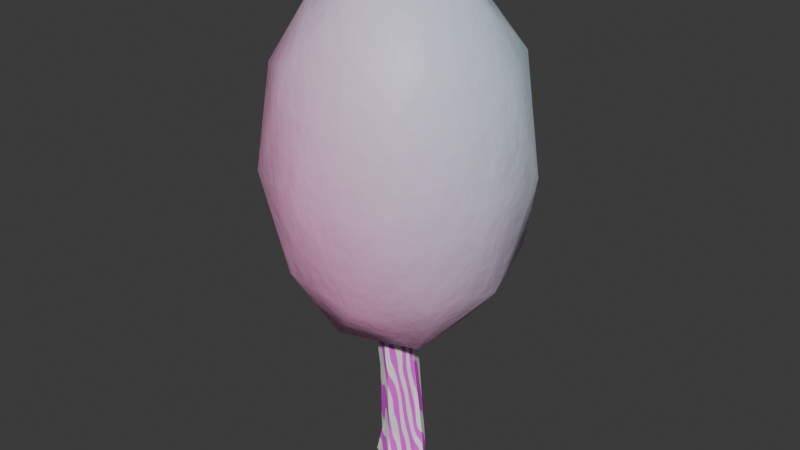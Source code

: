 # Source: PurpleLeaves.blend  (saved by Blender 4.0.36; exported with 4.5.12 LTS)
import bpy
from mathutils import Matrix  # noqa: F401  (used for matrix-valued properties, if any)

bpy.ops.wm.read_factory_settings(use_empty=True)
scene = bpy.context.scene
scene.name = 'Scene'

# ---- collections
col_collection = bpy.data.collections.new('Collection'); scene.collection.children.link(col_collection)

# ---- materials (node trees are filled in below, after node groups)
mat_cotton_candy = bpy.data.materials.new('cotton candy!')
mat_cotton_candy.use_transparent_shadow = False
mat_bark_001 = bpy.data.materials.new('bark.001')
mat_bark_001.use_transparent_shadow = False

# ---- material node trees
mat_cotton_candy.use_nodes = True; mat_cotton_candy.node_tree.nodes.clear()
_N = mat_cotton_candy.node_tree.nodes; _L = mat_cotton_candy.node_tree.links
n0 = _N.new('ShaderNodeBsdfPrincipled'); n0.name = 'Principled BSDF'; n0.location = (209, 300)
n0.inputs[3].default_value = 1.45
n1 = _N.new('ShaderNodeOutputMaterial'); n1.name = 'Material Output'; n1.location = (499, 300)
n2 = _N.new('ShaderNodeTexNoise'); n2.name = 'Noise Texture.002'; n2.location = (-1063, -251)
n2.inputs[2].default_value = 6.328
n3 = _N.new('ShaderNodeTexCoord'); n3.name = 'Texture Coordinate'; n3.location = (-1841, 88)
n4 = _N.new('ShaderNodeMapping'); n4.name = 'Mapping'; n4.location = (-1438, 163)
n4.inputs[1].default_value = (0.0, 0.0, 0.18)
n4.inputs[2].default_value = (0.0, 0.0, 0.9041)
n5 = _N.new('ShaderNodeTexNoise'); n5.name = 'Noise Texture.001'; n5.location = (-1059, 121)
n5.inputs[2].default_value = 49.0
n6 = _N.new('ShaderNodeValToRGB'); n6.name = 'Color Ramp.001'; n6.location = (-645, 211)
while len(n6.color_ramp.elements) > 1: n6.color_ramp.elements.remove(n6.color_ramp.elements[-1])
n6.color_ramp.elements[0].position = 0.0; n6.color_ramp.elements[0].color = (1.0, 1.0, 1.0, 1.0)
_e = n6.color_ramp.elements.new(0.175); _e.color = (0.3892, 0.9922, 1.0, 1.0)
n7 = _N.new('ShaderNodeValToRGB'); n7.name = 'Color Ramp.002'; n7.location = (-641, -31)
while len(n7.color_ramp.elements) > 1: n7.color_ramp.elements.remove(n7.color_ramp.elements[-1])
n7.color_ramp.elements[0].position = 0.0; n7.color_ramp.elements[0].color = (1.0, 1.0, 1.0, 1.0)
_e = n7.color_ramp.elements.new(0.175); _e.color = (1.0, 0.4473, 0.7514, 1.0)
n8 = _N.new('ShaderNodeBump'); n8.name = 'Bump'; n8.location = (-624, -280)
n8.inputs[0].default_value = 0.12
n8.inputs[1].default_value = 1.0
n8.inputs[2].default_value = 1.0
n9 = _N.new('ShaderNodeMix'); n9.name = 'Mix'; n9.location = (-241, 260)
n9.data_type = 'RGBA'
n9.clamp_factor = False
n10 = _N.new('ShaderNodeTexNoise'); n10.name = 'Noise Texture'; n10.location = (-1066, 456)
n10.inputs[2].default_value = 0.05
n11 = _N.new('ShaderNodeValToRGB'); n11.name = 'Color Ramp'; n11.location = (-616, 453)
while len(n11.color_ramp.elements) > 1: n11.color_ramp.elements.remove(n11.color_ramp.elements[-1])
n11.color_ramp.elements[0].position = 0.1706; n11.color_ramp.elements[0].color = (0.0, 0.0, 0.0, 1.0)
_e = n11.color_ramp.elements.new(0.5257); _e.color = (1.0, 1.0, 1.0, 1.0)
n12 = _N.new('ShaderNodeTexWave'); n12.name = 'Wave Texture'; n12.location = (-846, 452)
n12.wave_type = 'RINGS'
n12.bands_direction = 'DIAGONAL'
n12.wave_profile = 'SAW'
n12.inputs[1].default_value = 0.62
n12.inputs[2].default_value = -12.4
n12.inputs[6].default_value = 5.4
_L.new(n0.outputs[0], n1.inputs[0])
_L.new(n3.outputs[3], n4.inputs[0])
_L.new(n4.outputs[0], n10.inputs[0])
_L.new(n4.outputs[0], n5.inputs[0])
_L.new(n4.outputs[0], n2.inputs[0])
_L.new(n5.outputs[1], n6.inputs[0])
_L.new(n5.outputs[1], n7.inputs[0])
_L.new(n2.outputs[1], n8.inputs[3])
_L.new(n8.outputs[0], n0.inputs[5])
_L.new(n7.outputs[0], n9.inputs[3])
_L.new(n6.outputs[0], n9.inputs[2])
_L.new(n11.outputs[0], n9.inputs[0])
_L.new(n6.outputs[0], n9.inputs[6])
_L.new(n7.outputs[0], n9.inputs[7])
_L.new(n9.outputs[2], n0.inputs[0])
_L.new(n10.outputs[0], n12.inputs[0])
_L.new(n12.outputs[1], n11.inputs[0])
n1.is_active_output = True
mat_bark_001.use_nodes = True; mat_bark_001.node_tree.nodes.clear()
_N = mat_bark_001.node_tree.nodes; _L = mat_bark_001.node_tree.links
n0 = _N.new('ShaderNodeBsdfPrincipled'); n0.name = 'Principled BSDF'; n0.location = (10, 300)
n0.inputs[3].default_value = 1.45
n1 = _N.new('ShaderNodeOutputMaterial'); n1.name = 'Material Output'; n1.location = (300, 300)
n2 = _N.new('ShaderNodeTexWave'); n2.name = 'Wave Texture'; n2.location = (-655, 233)
n2.bands_direction = 'DIAGONAL'
n2.inputs[1].default_value = 2.3
n2.inputs[2].default_value = 3.9
n2.inputs[3].default_value = 5.1
n2.inputs[4].default_value = 1.8
n2.inputs[5].default_value = 0.0
n2.inputs[6].default_value = 13.4
n3 = _N.new('ShaderNodeValToRGB'); n3.name = 'Color Ramp'; n3.location = (-338, 248)
while len(n3.color_ramp.elements) > 1: n3.color_ramp.elements.remove(n3.color_ramp.elements[-1])
n3.color_ramp.elements[0].position = 0.49; n3.color_ramp.elements[0].color = (0.9581, 1.0, 0.9483, 1.0)
_e = n3.color_ramp.elements.new(0.51); _e.color = (1.0, 0.068, 0.9739, 1.0)
_L.new(n0.outputs[0], n1.inputs[0])
_L.new(n3.outputs[0], n0.inputs[0])
_L.new(n2.outputs[0], n3.inputs[0])
n1.is_active_output = True

# ---- world
world_world = bpy.data.worlds.new('World'); scene.world = world_world
world_world.use_nodes = True; world_world.node_tree.nodes.clear()
_N = world_world.node_tree.nodes; _L = world_world.node_tree.links
n0 = _N.new('ShaderNodeOutputWorld'); n0.name = 'World Output'; n0.location = (300, 300)
n1 = _N.new('ShaderNodeBackground'); n1.name = 'Background'; n1.location = (10, 300)
n1.inputs[0].default_value = (0.05088, 0.05088, 0.05088, 1.0)
_L.new(n1.outputs[0], n0.inputs[0])
n0.is_active_output = True
world_world.color = (0.05088, 0.05088, 0.05088)
world_world.use_sun_shadow = False
world_world.sun_shadow_jitter_overblur = 0.0

# ---- meshes
me_icosphere = bpy.data.meshes.new('Icosphere')
me_icosphere.from_pydata([(0.0, 0.0, -1.0), (0.7236, -0.5257, -0.4472), (-0.2764, -0.8506, -0.4472), (-0.8944, 0.0, -0.4472), (-0.2764, 0.8506, -0.4472), (0.7236, 0.5257, -0.4472), (0.2764, -0.8506, 0.4472), (-0.7236, -0.5257, 0.4472), (-0.7236, 0.5257, 0.4472), (0.2764, 0.8506, 0.4472), (0.8944, 0.0, 0.4472), (0.0, 0.0, 1.0), (-0.1625, -0.5, -0.8507), (0.4253, -0.309, -0.8507), (0.2629, -0.809, -0.5257), (0.8506, 0.0, -0.5257), (0.4253, 0.309, -0.8507), (-0.5257, 0.0, -0.8507), (-0.6882, -0.5, -0.5257), (-0.1625, 0.5, -0.8507), (-0.6882, 0.5, -0.5257), (0.2629, 0.809, -0.5257), (0.9511, -0.309, 0.0), (0.9511, 0.309, 0.0), (0.0, -1.0, 0.0), (0.5878, -0.809, 0.0), (-0.9511, -0.309, 0.0), (-0.5878, -0.809, 0.0), (-0.5878, 0.809, 0.0), (-0.9511, 0.309, 0.0), (0.5878, 0.809, 0.0), (0.0, 1.0, 0.0), (0.6882, -0.5, 0.5257), (-0.2629, -0.809, 0.5257), (-0.8506, 0.0, 0.5257), (-0.2629, 0.809, 0.5257), (0.6882, 0.5, 0.5257), (0.1625, -0.5, 0.8507), (0.5257, 0.0, 0.8507), (-0.4253, -0.309, 0.8507), (-0.4253, 0.309, 0.8507), (0.1625, 0.5, 0.8507)], [], [(0, 13, 12), (1, 13, 15), (0, 12, 17), (0, 17, 19), (0, 19, 16), (1, 15, 22), (2, 14, 24), (3, 18, 26), (4, 20, 28), (5, 21, 30), (1, 22, 25), (2, 24, 27), (3, 26, 29), (4, 28, 31), (5, 30, 23), (6, 32, 37), (7, 33, 39), (8, 34, 40), (9, 35, 41), (10, 36, 38), (38, 41, 11), (38, 36, 41), (36, 9, 41), (41, 40, 11), (41, 35, 40), (35, 8, 40), (40, 39, 11), (40, 34, 39), (34, 7, 39), (39, 37, 11), (39, 33, 37), (33, 6, 37), (37, 38, 11), (37, 32, 38), (32, 10, 38), (23, 36, 10), (23, 30, 36), (30, 9, 36), (31, 35, 9), (31, 28, 35), (28, 8, 35), (29, 34, 8), (29, 26, 34), (26, 7, 34), (27, 33, 7), (27, 24, 33), (24, 6, 33), (25, 32, 6), (25, 22, 32), (22, 10, 32), (30, 31, 9), (30, 21, 31), (21, 4, 31), (28, 29, 8), (28, 20, 29), (20, 3, 29), (26, 27, 7), (26, 18, 27), (18, 2, 27), (24, 25, 6), (24, 14, 25), (14, 1, 25), (22, 23, 10), (22, 15, 23), (15, 5, 23), (16, 21, 5), (16, 19, 21), (19, 4, 21), (19, 20, 4), (19, 17, 20), (17, 3, 20), (17, 18, 3), (17, 12, 18), (12, 2, 18), (15, 16, 5), (15, 13, 16), (13, 0, 16), (12, 14, 2), (12, 13, 14), (13, 1, 14)])
me_icosphere.polygons.foreach_set('use_smooth', [True] * 80)
_uv = me_icosphere.uv_layers.new(name='UVMap')
_uv.uv.foreach_set('vector', [0.1818, 0.0, 0.2273, 0.07873, 0.1364, 0.07873, 0.2727, 0.1575, 0.3182, 0.07873, 0.3636, 0.1575, 0.9091, 0.0, 0.9545, 0.07873, 0.8636, 0.07873, 0.7273, 0.0, 0.7727, 0.07873, 0.6818, 0.07873, 0.5455, 0.0, 0.5909, 0.07873, 0.5, 0.07873, 0.2727, 0.1575, 0.3636, 0.1575, 0.3182, 0.2362, 0.09091, 0.1575, 0.1818, 0.1575, 0.1364, 0.2362, 0.8182, 0.1575, 0.9091, 0.1575, 0.8636, 0.2362, 0.6364, 0.1575, 0.7273, 0.1575, 0.6818, 0.2362, 0.4545, 0.1575, 0.5455, 0.1575, 0.5, 0.2362, 0.2727, 0.1575, 0.3182, 0.2362, 0.2273, 0.2362, 0.09091, 0.1575, 0.1364, 0.2362, 0.04546, 0.2362, 0.8182, 0.1575, 0.8636, 0.2362, 0.7727, 0.2362, 0.6364, 0.1575, 0.6818, 0.2362, 0.5909, 0.2362, 0.4545, 0.1575, 0.5, 0.2362, 0.4091, 0.2362, 0.1818, 0.3149, 0.2727, 0.3149, 0.2273, 0.3937, 0.0, 0.3149, 0.09091, 0.3149, 0.04546, 0.3937, 0.7273, 0.3149, 0.8182, 0.3149, 0.7727, 0.3937, 0.5455, 0.3149, 0.6364, 0.3149, 0.5909, 0.3937, 0.3636, 0.3149, 0.4545, 0.3149, 0.4091, 0.3937, 0.4091, 0.3937, 0.5, 0.3937, 0.4545, 0.4724, 0.4091, 0.3937, 0.4545, 0.3149, 0.5, 0.3937, 0.4545, 0.3149, 0.5455, 0.3149, 0.5, 0.3937, 0.5909, 0.3937, 0.6818, 0.3937, 0.6364, 0.4724, 0.5909, 0.3937, 0.6364, 0.3149, 0.6818, 0.3937, 0.6364, 0.3149, 0.7273, 0.3149, 0.6818, 0.3937, 0.7727, 0.3937, 0.8636, 0.3937, 0.8182, 0.4724, 0.7727, 0.3937, 0.8182, 0.3149, 0.8636, 0.3937, 0.8182, 0.3149, 0.9091, 0.3149, 0.8636, 0.3937, 0.04546, 0.3937, 0.1364, 0.3937, 0.09091, 0.4724, 0.04546, 0.3937, 0.09091, 0.3149, 0.1364, 0.3937, 0.09091, 0.3149, 0.1818, 0.3149, 0.1364, 0.3937, 0.2273, 0.3937, 0.3182, 0.3937, 0.2727, 0.4724, 0.2273, 0.3937, 0.2727, 0.3149, 0.3182, 0.3937, 0.2727, 0.3149, 0.3636, 0.3149, 0.3182, 0.3937, 0.4091, 0.2362, 0.4545, 0.3149, 0.3636, 0.3149, 0.4091, 0.2362, 0.5, 0.2362, 0.4545, 0.3149, 0.5, 0.2362, 0.5455, 0.3149, 0.4545, 0.3149, 0.5909, 0.2362, 0.6364, 0.3149, 0.5455, 0.3149, 0.5909, 0.2362, 0.6818, 0.2362, 0.6364, 0.3149, 0.6818, 0.2362, 0.7273, 0.3149, 0.6364, 0.3149, 0.7727, 0.2362, 0.8182, 0.3149, 0.7273, 0.3149, 0.7727, 0.2362, 0.8636, 0.2362, 0.8182, 0.3149, 0.8636, 0.2362, 0.9091, 0.3149, 0.8182, 0.3149, 0.04546, 0.2362, 0.09091, 0.3149, 0.0, 0.3149, 0.04546, 0.2362, 0.1364, 0.2362, 0.09091, 0.3149, 0.1364, 0.2362, 0.1818, 0.3149, 0.09091, 0.3149, 0.2273, 0.2362, 0.2727, 0.3149, 0.1818, 0.3149, 0.2273, 0.2362, 0.3182, 0.2362, 0.2727, 0.3149, 0.3182, 0.2362, 0.3636, 0.3149, 0.2727, 0.3149, 0.5, 0.2362, 0.5909, 0.2362, 0.5455, 0.3149, 0.5, 0.2362, 0.5455, 0.1575, 0.5909, 0.2362, 0.5455, 0.1575, 0.6364, 0.1575, 0.5909, 0.2362, 0.6818, 0.2362, 0.7727, 0.2362, 0.7273, 0.3149, 0.6818, 0.2362, 0.7273, 0.1575, 0.7727, 0.2362, 0.7273, 0.1575, 0.8182, 0.1575, 0.7727, 0.2362, 0.8636, 0.2362, 0.9545, 0.2362, 0.9091, 0.3149, 0.8636, 0.2362, 0.9091, 0.1575, 0.9545, 0.2362, 0.9091, 0.1575, 1.0, 0.1575, 0.9545, 0.2362, 0.1364, 0.2362, 0.2273, 0.2362, 0.1818, 0.3149, 0.1364, 0.2362, 0.1818, 0.1575, 0.2273, 0.2362, 0.1818, 0.1575, 0.2727, 0.1575, 0.2273, 0.2362, 0.3182, 0.2362, 0.4091, 0.2362, 0.3636, 0.3149, 0.3182, 0.2362, 0.3636, 0.1575, 0.4091, 0.2362, 0.3636, 0.1575, 0.4545, 0.1575, 0.4091, 0.2362, 0.5, 0.07873, 0.5455, 0.1575, 0.4545, 0.1575, 0.5, 0.07873, 0.5909, 0.07873, 0.5455, 0.1575, 0.5909, 0.07873, 0.6364, 0.1575, 0.5455, 0.1575, 0.6818, 0.07873, 0.7273, 0.1575, 0.6364, 0.1575, 0.6818, 0.07873, 0.7727, 0.07873, 0.7273, 0.1575, 0.7727, 0.07873, 0.8182, 0.1575, 0.7273, 0.1575, 0.8636, 0.07873, 0.9091, 0.1575, 0.8182, 0.1575, 0.8636, 0.07873, 0.9545, 0.07873, 0.9091, 0.1575, 0.9545, 0.07873, 1.0, 0.1575, 0.9091, 0.1575, 0.3636, 0.1575, 0.4091, 0.07873, 0.4545, 0.1575, 0.3636, 0.1575, 0.3182, 0.07873, 0.4091, 0.07873, 0.3182, 0.07873, 0.3636, 0.0, 0.4091, 0.07873, 0.1364, 0.07873, 0.1818, 0.1575, 0.09091, 0.1575, 0.1364, 0.07873, 0.2273, 0.07873, 0.1818, 0.1575, 0.2273, 0.07873, 0.2727, 0.1575, 0.1818, 0.1575])
me_icosphere.materials.append(mat_cotton_candy)
me_icosphere.update()
me_circle_001 = bpy.data.meshes.new('Circle.001')
me_circle_001.from_pydata([(-1.102, 3.033, -2.261), (-2.956, 2.264, -2.261), (-2.623, 2.687e-09, -2.309), (-1.855, -1.855, -2.309), (2.687e-09, -2.623, -2.309), (1.855, -1.855, -2.309), (2.623, 2.687e-09, -2.309), (3.059, 1.756, -2.284), (8.085e-08, -7.548e-08, -2.309), (-2.623, 2.687e-09, 5.154), (-1.855, -1.855, 5.154), (2.687e-09, -2.623, 5.154), (1.855, -1.855, 5.154), (2.623, 2.687e-09, 5.154), (1.855, 1.855, 5.154), (2.687e-09, 2.623, 5.154), (-2.239, 0.9273, -2.309), (-2.954, -1.463, -2.309), (3.443, 0.8287, -2.284), (0.9273, 2.239, -2.309), (-2.021, -1.238, 11.97), (-0.7098, -2.549, 11.97), (-1.637, -3.476, 11.97), (-2.949, -2.165, 11.97), (-1.102, 3.033, -1.305), (3.059, 1.756, -0.9661), (2.623, 2.687e-09, -0.4789), (1.855, -1.855, -0.4789), (-0.1427, -2.114, 0.3118), (-1.703, -1.37, 0.3444), (-2.623, 2.687e-09, -0.4789), (-2.956, 2.264, -1.305), (-1.855, 1.855, 5.154), (-2.467, -0.9273, -0.4789), (3.443, 0.8287, -0.9661), (-2.239, 0.9273, -0.4789), (0.9273, 2.239, -0.4789), (-0.7098, -1.238, 11.97), (-0.7098, -3.86, 11.97), (-2.564, -3.092, 11.97), (-3.333, -1.238, 11.97), (-3.333, -1.238, 11.97), (-2.564, -3.092, 11.97), (-0.7098, -3.86, 11.97), (1.145, -3.092, 11.97), (1.913, -1.238, 11.97), (1.145, 0.617, 11.97), (-0.7098, -1.238, 11.97), (-0.7098, 1.385, 11.97), (-2.949, -2.165, 11.97), (-1.637, -3.476, 11.97), (-0.7098, -2.549, 11.97), (-2.021, -1.238, 11.97), (-2.564, 0.617, 11.97), (-1.637, 1.001, 11.97)], [(37, 47), (52, 20), (51, 21)], [(10, 11, 43, 50, 42), (32, 9, 41, 53), (11, 12, 44, 43), (14, 15, 48, 46), (24, 31, 32, 15), (28, 27, 12, 11), (30, 33, 29, 10, 9), (25, 36, 24, 15, 14), (27, 26, 13, 12), (31, 35, 30, 9, 32), (4, 5, 27, 28), (2, 17, 33, 30), (17, 3, 29, 33), (3, 4, 28, 29), (6, 18, 34, 26), (18, 7, 25, 34), (1, 16, 35, 31), (16, 2, 30, 35), (5, 6, 26, 27), (7, 19, 36, 25), (19, 0, 24, 36), (32, 53, 54, 48, 15), (9, 10, 42, 49, 41), (13, 14, 46, 45), (42, 50, 22, 39), (50, 43, 38, 22), (49, 42, 39, 23), (41, 49, 23, 40), (0, 1, 31, 24), (29, 28, 11, 10), (26, 34, 25, 14, 13), (12, 13, 45, 44)])
_uv = me_circle_001.uv_layers.new(name='UVMap')
_uv.uv.foreach_set('vector', [0.0, 0.0, 0.0, 0.0, 0.0, 0.0, 0.0, 0.0, 0.0, 0.0, 0.0, 0.0, 0.0, 0.0, 0.0, 0.0, 0.0, 0.0, 0.0, 0.0, 0.0, 0.0, 0.0, 0.0, 0.0, 0.0, 0.0, 0.0, 0.0, 0.0, 0.0, 0.0, 0.0, 0.0, 0.0, 0.0, 0.0, 0.0, 0.0, 0.0, 0.0, 0.0, 0.0, 0.0, 0.0, 0.0, 0.0, 0.0, 0.0, 0.0, 0.0, 0.0, 0.0, 0.0, 0.0, 0.0, 0.0, 0.0, 0.0, 0.0, 0.0, 0.0, 0.0, 0.0, 0.0, 0.0, 0.0, 0.0, 0.0, 0.0, 0.0, 0.0, 0.0, 0.0, 0.0, 0.0, 0.0, 0.0, 0.0, 0.0, 0.0, 0.0, 0.0, 0.0, 0.0, 0.0, 0.0, 0.0, 0.0, 0.0, 0.0, 0.0, 0.0, 0.0, 0.0, 0.0, 0.0, 0.0, 0.0, 0.0, 0.0, 0.0, 0.0, 0.0, 0.0, 0.0, 0.0, 0.0, 0.0, 0.0, 0.0, 0.0, 0.0, 0.0, 0.0, 0.0, 0.0, 0.0, 0.0, 0.0, 0.0, 0.0, 0.0, 0.0, 0.0, 0.0, 0.0, 0.0, 0.0, 0.0, 0.0, 0.0, 0.0, 0.0, 0.0, 0.0, 0.0, 0.0, 0.0, 0.0, 0.0, 0.0, 0.0, 0.0, 0.0, 0.0, 0.0, 0.0, 0.0, 0.0, 0.0, 0.0, 0.0, 0.0, 0.0, 0.0, 0.0, 0.0, 0.0, 0.0, 0.0, 0.0, 0.0, 0.0, 0.0, 0.0, 0.0, 0.0, 0.0, 0.0, 0.0, 0.0, 0.0, 0.0, 0.0, 0.0, 0.0, 0.0, 0.0, 0.0, 0.0, 0.0, 0.0, 0.0, 0.0, 0.0, 0.0, 0.0, 0.0, 0.0, 0.0, 0.0, 0.0, 0.0, 0.0, 0.0, 0.0, 0.0, 0.0, 0.0, 0.0, 0.0, 0.0, 0.0, 0.0, 0.0, 0.0, 0.0, 0.0, 0.0, 0.0, 0.0, 0.0, 0.0, 0.0, 0.0, 0.0, 0.0, 0.0, 0.0, 0.0, 0.0, 0.0, 0.0, 0.0, 0.0, 0.0, 0.0, 0.0, 0.0, 0.0, 0.0, 0.0, 0.0, 0.0, 0.0, 0.0, 0.0, 0.0, 0.0, 0.0, 0.0, 0.0, 0.0, 0.0, 0.0, 0.0, 0.0, 0.0, 0.0, 0.0, 0.0, 0.0, 0.0, 0.0, 0.0, 0.0, 0.0, 0.0, 0.0, 0.0, 0.0, 0.0, 0.0, 0.0, 0.0, 0.0, 0.0, 0.0, 0.0])
me_circle_001.materials.append(mat_bark_001)
me_circle_001.update()

# ---- objects
ob_icosphere = bpy.data.objects.new('Icosphere', me_icosphere)
ob_circle = bpy.data.objects.new('Circle', me_circle_001)

# ---- transforms, parenting, visibility, modifiers, constraints
ob_icosphere.location = (0.0, 0.0, 19.33)
ob_icosphere.scale = (7.618, 7.618, 11.49)
ob_circle.location = (0.0, 0.0, 1.535)
ob_circle.scale = (0.4382, 0.4382, 0.8693)

# ---- collection membership
scene.collection.objects.link(ob_icosphere)
col_collection.objects.link(ob_circle)

# ---- scene / render settings (as saved in the file)
scene.frame_start = 1; scene.frame_end = 250; scene.frame_set(1)
scene.render.engine = 'BLENDER_EEVEE_NEXT'
scene.cycles.sampling_pattern = 'TABULATED_SOBOL'
bpy.context.view_layer.update()

# ---- added for rendering (the .blend has no active camera and no usable light): camera, sun
cam_auto = bpy.data.cameras.new('AutoCamera')
cam_auto.lens = 50.0
cam_auto.sensor_width = 36.0
cam_auto.clip_end = 1000.0
ob_auto_camera = bpy.data.objects.new('AutoCamera', cam_auto)
scene.collection.objects.link(ob_auto_camera)
ob_auto_camera.location = (34.8802, -41.8562, 43.0775)
ob_auto_camera.rotation_euler = (1.09748, -7.21219e-08, 0.694738)
scene.camera = ob_auto_camera
light_auto_sun = bpy.data.lights.new('AutoSun', 'SUN')
light_auto_sun.energy = 3.0
light_auto_sun.angle = 0.0523599
ob_auto_sun = bpy.data.objects.new('AutoSun', light_auto_sun)
scene.collection.objects.link(ob_auto_sun)
ob_auto_sun.rotation_euler = (0.872665, 0.174533, 0.523599)
bpy.context.view_layer.update()

